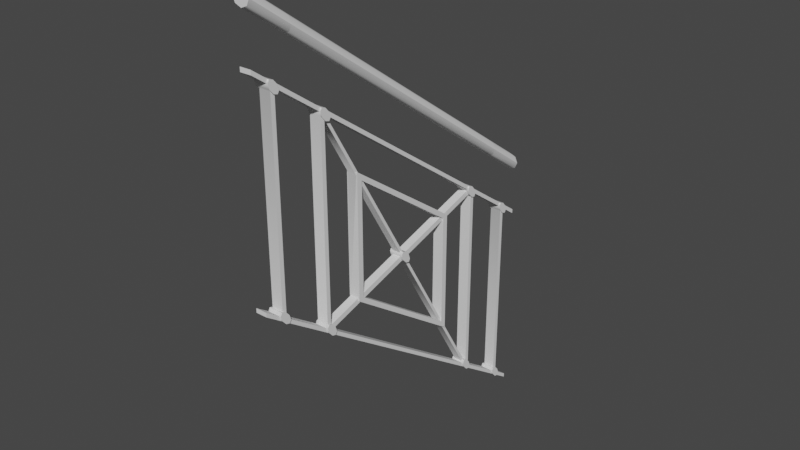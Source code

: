 # Source: Fence1C.blend  (saved by Blender 3.0.42; exported with 4.5.12 LTS)
import bpy
from mathutils import Matrix  # noqa: F401  (used for matrix-valued properties, if any)

bpy.ops.wm.read_factory_settings(use_empty=True)
scene = bpy.context.scene
scene.name = 'Scene'

# ---- collections
col_fence1c = bpy.data.collections.new('Fence1C'); scene.collection.children.link(col_fence1c)

# ---- materials (node trees are filled in below, after node groups)
mat_iron = bpy.data.materials.new('Iron')

# ---- node groups
ng_auto_smooth = bpy.data.node_groups.new('Auto Smooth', 'GeometryNodeTree')
_s = ng_auto_smooth.interface.new_socket(name='Geometry', in_out='OUTPUT', socket_type='NodeSocketGeometry')
_s = ng_auto_smooth.interface.new_socket(name='Geometry', in_out='INPUT', socket_type='NodeSocketGeometry')
_s = ng_auto_smooth.interface.new_socket(name='Angle', in_out='INPUT', socket_type='NodeSocketFloat')
_s.subtype = 'ANGLE'
_s.min_value = 0.0
_s.max_value = 3.142
ng_auto_smooth.is_modifier = True
_N = ng_auto_smooth.nodes; _L = ng_auto_smooth.links
n0 = _N.new('NodeGroupOutput'); n0.name = 'Group Output'; n0.location = (480, -100)
n1 = _N.new('NodeGroupInput'); n1.name = 'Group Input'; n1.location = (-420, -300)
n2 = _N.new('NodeGroupInput'); n2.name = 'Group Input.001'; n2.location = (-60, -100)
n3 = _N.new('GeometryNodeSetShadeSmooth'); n3.name = 'Set Shade Smooth'; n3.location = (120, -100)
n3.domain = 'EDGE'
n4 = _N.new('GeometryNodeSetShadeSmooth'); n4.name = 'Set Shade Smooth.001'; n4.location = (300, -100)
n5 = _N.new('GeometryNodeInputMeshEdgeAngle'); n5.name = 'Edge Angle'; n5.location = (-420, -220)
n6 = _N.new('GeometryNodeInputEdgeSmooth'); n6.name = 'Is Edge Smooth'; n6.location = (-60, -160)
n7 = _N.new('GeometryNodeInputShadeSmooth'); n7.name = 'Is Face Smooth'; n7.location = (-240, -340)
n8 = _N.new('FunctionNodeBooleanMath'); n8.name = 'Boolean Math'; n8.location = (-60, -220)
n9 = _N.new('FunctionNodeCompare'); n9.name = 'Compare'; n9.location = (-240, -180)
n9.operation = 'LESS_EQUAL'
_L.new(n5.outputs[0], n9.inputs[0])
_L.new(n4.outputs[0], n0.inputs[0])
_L.new(n1.outputs[1], n9.inputs[1])
_L.new(n9.outputs[0], n8.inputs[0])
_L.new(n7.outputs[0], n8.inputs[1])
_L.new(n2.outputs[0], n3.inputs[0])
_L.new(n6.outputs[0], n3.inputs[1])
_L.new(n3.outputs[0], n4.inputs[0])
_L.new(n8.outputs[0], n3.inputs[2])
n0.is_active_output = True

# ---- material node trees

# ---- world
world_world = bpy.data.worlds.new('World'); scene.world = world_world
world_world.use_nodes = True; world_world.node_tree.nodes.clear()
_N = world_world.node_tree.nodes; _L = world_world.node_tree.links
n0 = _N.new('ShaderNodeOutputWorld'); n0.name = 'World Output'; n0.location = (300, 300)
n1 = _N.new('ShaderNodeBackground'); n1.name = 'Background'; n1.location = (10, 300)
n1.inputs[0].default_value = (0.05088, 0.05088, 0.05088, 1.0)
_L.new(n1.outputs[0], n0.inputs[0])
n0.is_active_output = True
world_world.color = (0.05088, 0.05088, 0.05088)
world_world.use_sun_shadow = False
world_world.sun_shadow_jitter_overblur = 0.0

# ---- meshes
me_cube_001 = bpy.data.meshes.new('Cube.001')
me_cube_001.from_pydata([(-6.939e-17, 0.47, 0.801), (-0.025, 0.37, 0.641), (-0.025, 0.37, -0.059), (-0.025, -0.52, 0.564), (-0.02, -0.47, 1.229), (-0.025, 0.02, 0.536), (-0.02, 0.47, 0.571), (-0.025, -0.52, 1.264), (-0.02, -0.47, 0.514), (-9.714e-17, 0.61, 0.703), (-0.02, 0.47, -0.144), (-0.02, 0.61, 0.473), (-0.02, 0.61, -0.242), (-0.025, 0.56, 0.508), (-0.025, -0.33, 1.131), (-0.025, -0.33, 0.431), (6.939e-17, -0.47, 1.459), (-0.025, 0.56, -0.192), (-0.02, -0.2, 0.49), (6.939e-17, -0.47, 1.459), (0.02, -0.47, 1.229), (0.02, 0.47, -0.144), (0.02, 0.47, 0.571), (0.025, -0.52, 1.264), (9.714e-17, -0.61, 1.557), (-6.939e-17, 0.47, 0.801), (0.025, 0.02, 0.536), (0.025, 0.37, -0.059), (0.02, -0.47, 0.514), (0.02, -0.2, 0.49), (0.025, -0.33, 1.131), (0.025, -0.52, 0.564), (0.025, -0.33, 0.431), (0.025, 0.56, -0.192), (0.02, 0.61, 0.473), (0.025, 0.56, 0.508), (0.025, 0.37, 0.641), (0.02, 0.61, -0.242), (-0.025, 0.3641, -0.06904), (0.02121, 0.47, 0.7922), (-0.02, -0.61, 1.327), (-0.02, -0.61, 0.612), (-0.02, 0.47, 0.571), (-0.02, 0.47, -0.144), (0.02121, 0.61, 0.6942), (-0.02, -0.2, 0.89), (0.02121, -0.47, 1.45), (-0.025, -0.5259, 1.254), (-0.025, 0.5541, 0.498), (-0.025, -0.3359, 0.421), (-0.02, -0.47, 0.514), (-0.02, -0.47, 1.229), (-0.025, 0.3641, 0.631), (-0.025, -0.5259, 0.554), (-0.025, -0.3359, 1.121), (-0.025, 0.01414, 0.526), (-0.025, 0.5541, -0.202), (0.02, -0.61, 1.327), (0.02, 0.47, -0.144), (0.025, -0.3359, 0.421), (0.025, -0.3359, 1.121), (0.02, -0.2, 0.89), (0.025, 0.01414, 0.526), (0.025, 0.5541, -0.202), (0.025, -0.5259, 1.254), (0.02, -0.47, 1.229), (0.025, 0.3641, 0.631), (0.025, -0.5259, 0.554), (0.02, -0.47, 0.514), (0.02121, 0.47, 0.7922), (0.02, 0.47, 0.571), (0.025, 0.5541, 0.498), (0.02121, -0.61, 1.548), (0.02121, -0.47, 1.45), (0.025, 0.3641, -0.06904), (0.02, -0.61, 0.612), (-0.025, -0.35, 1.125), (0.03, 0.47, 0.771), (-0.02, -0.47, 0.529), (-0.025, 0.54, 0.502), (-0.025, 0.54, -0.198), (-0.025, -0.35, 0.425), (-0.02, 0.47, -0.129), (0.03, -0.47, 1.429), (-0.025, 0.35, 0.635), (-0.02, 0.61, 0.488), (-0.025, 0.35, -0.065), (0.03, 0.61, 0.673), (-0.025, -8.742e-10, 0.53), (-0.02, -0.47, 1.244), (-0.02, 0.61, -0.227), (-0.025, -0.54, 0.558), (-0.02, -0.22, 0.484), (-0.025, -0.54, 1.258), (-0.02, 0.47, 0.586), (0.03, -0.47, 1.429), (0.025, -0.54, 0.558), (0.02, 0.61, -0.227), (0.02, -0.47, 0.529), (0.02, 0.47, -0.129), (0.025, -0.35, 0.425), (0.02, -0.47, 1.244), (0.025, 0.35, 0.635), (0.025, -8.742e-10, 0.53), (0.025, -0.54, 1.258), (0.025, 0.54, 0.502), (0.025, 0.54, -0.198), (0.02, -0.22, 0.484), (0.02, 0.61, 0.488), (0.025, 0.35, -0.065), (0.03, 0.47, 0.771), (0.02, 0.47, 0.586), (0.025, -0.35, 1.125), (0.03, -0.61, 1.527), (0.02121, 0.61, 0.6518), (-0.025, 0.5259, -0.1822), (-0.02, 0.47, 0.586), (-0.02, -0.61, 1.342), (0.02121, -0.47, 1.408), (-0.02, -0.47, 0.529), (-0.025, -0.01414, 0.5458), (0.02121, 0.47, 0.7498), (-0.025, -0.3641, 0.4408), (-0.025, 0.5259, 0.5178), (-0.025, 0.3359, 0.6508), (-0.02, -0.22, 0.924), (-0.02, -0.47, 1.244), (-0.02, 0.47, -0.129), (-0.025, -0.5541, 0.5738), (-0.02, -0.61, 0.627), (-0.025, 0.3359, -0.04924), (-0.025, -0.5541, 1.274), (-0.025, -0.3641, 1.141), (0.02, 0.47, -0.129), (0.02, -0.22, 0.924), (0.02, 0.47, 0.586), (0.02121, 0.47, 0.7498), (0.02, -0.61, 0.627), (0.025, -0.01414, 0.5458), (0.025, 0.5259, -0.1822), (0.025, 0.3359, -0.04924), (0.025, -0.3641, 0.4408), (0.02121, -0.47, 1.408), (0.025, 0.3359, 0.6508), (0.02, -0.47, 1.244), (0.025, -0.5541, 0.5738), (0.02, -0.47, 0.529), (0.025, -0.5541, 1.274), (0.02121, -0.61, 1.506), (0.02, -0.61, 1.342), (0.025, -0.3641, 1.141), (0.025, 0.5259, 0.5178), (-0.025, -0.56, 0.592), (-0.025, -0.37, 0.459), (-0.025, -0.56, 1.292), (-0.025, 0.33, 0.669), (-0.025, 0.33, -0.031), (-2.623e-09, 0.47, 0.741), (-0.025, 0.52, -0.164), (-0.025, -0.02, 0.564), (-2.623e-09, -0.47, 1.399), (-0.02, 0.2, 0.61), (-0.025, 0.52, 0.536), (-2.623e-09, 0.61, 0.643), (-0.025, -0.37, 1.159), (0.025, -0.56, 1.292), (-2.623e-09, -0.61, 1.497), (0.025, 0.52, 0.536), (-2.623e-09, 0.47, 0.741), (0.025, 0.52, -0.164), (-2.623e-09, -0.47, 1.399), (0.025, -0.02, 0.564), (0.025, -0.37, 0.459), (0.025, 0.33, 0.669), (0.025, -0.56, 0.592), (0.025, 0.33, -0.031), (-0.02, 0.2, 0.21), (0.025, -0.37, 1.159), (-0.025, 0.3359, -0.02096), (-0.025, -0.3641, 0.469), (-0.02121, -0.47, 1.408), (-0.025, 0.5259, -0.154), (0.02, 0.2, 0.21), (-0.025, -0.5541, 1.302), (-0.025, -0.01414, 0.574), (-0.025, 0.3359, 0.679), (-0.02121, 0.61, 0.6518), (-0.02121, 0.47, 0.7498), (-0.025, 0.5259, 0.546), (-0.025, -0.5541, 0.602), (-0.025, -0.3641, 1.169), (0.025, 0.5259, 0.546), (0.025, 0.3359, 0.679), (0.025, 0.3359, -0.02096), (0.025, -0.3641, 0.469), (0.025, -0.01414, 0.574), (0.025, 0.5259, -0.154), (-0.02121, -0.47, 1.408), (-0.02121, 0.47, 0.7498), (-0.02121, -0.61, 1.506), (0.025, -0.5541, 1.302), (0.025, -0.5541, 0.602), (0.025, -0.3641, 1.169), (-0.02, 0.22, 0.176), (-0.025, 0.54, -0.158), (-0.025, -0.54, 1.298), (-0.025, 2.385e-10, 0.57), (-0.03, 0.61, 0.673), (-0.025, 0.35, -0.025), (-0.025, -0.35, 1.165), (-0.03, 0.47, 0.771), (0.02, 0.22, 0.176), (-0.025, -0.35, 0.465), (-0.03, -0.47, 1.429), (-0.025, 0.35, 0.675), (-0.025, -0.54, 0.598), (-0.025, 0.54, 0.542), (-0.03, -0.47, 1.429), (-0.03, -0.61, 1.527), (0.025, 2.385e-10, 0.57), (0.025, -0.54, 1.298), (0.02, 0.2, 0.61), (0.025, -0.35, 0.465), (0.025, 0.54, 0.542), (0.025, -0.54, 0.598), (0.025, 0.35, -0.025), (0.025, 0.54, -0.158), (0.025, 0.35, 0.675), (0.025, -0.35, 1.165), (-0.03, 0.47, 0.771), (-0.02121, -0.47, 1.45), (-0.02121, 0.47, 0.7922), (-0.025, -0.5259, 1.282), (-0.02, 0.22, 0.616), (-0.025, -0.3359, 1.149), (-0.025, 0.3641, 0.6592), (-0.025, -0.5259, 0.5822), (-0.025, -0.3359, 0.4492), (-0.025, 0.3641, -0.04076), (-0.025, 0.01414, 0.5542), (-0.02121, 0.61, 0.6942), (-0.025, 0.5541, 0.5262), (-0.025, 0.5541, -0.1738), (-0.02121, -0.47, 1.45), (0.025, -0.3359, 0.4492), (0.02, 0.22, 0.616), (0.025, 0.01414, 0.5542), (0.025, 0.5541, 0.5262), (0.025, 0.5541, -0.1738), (0.025, 0.3641, -0.04076), (0.025, -0.5259, 0.5822), (-0.02121, -0.61, 1.548), (0.025, -0.5259, 1.282), (-0.02121, 0.47, 0.7922), (0.025, -0.3359, 1.149), (0.025, 0.3641, 0.6592), (-0.02, 0.35, 0.635), (0.02, 0.35, 0.635), (-0.02, 0.5475, -0.1664), (-0.02, -0.5541, 1.302), (0.02, -0.5521, 1.301), (-0.015, -0.2, 0.49), (-0.015, -0.2, 0.5), (0.015, -0.2, 0.5), (0.015, -0.2, 0.49), (0.02, -0.5541, 1.302), (-0.015, -0.01414, 0.574), (0.02, 0.5475, 0.4999), (0.015, -0.007071, 0.572), (0.015, -0.01414, 0.574), (-0.015, -0.3359, 0.4492), (0.015, -0.3329, 0.4401), (0.015, 0.3429, 0.6429), (0.015, -0.3359, 0.4492), (-0.015, -0.007071, 0.572), (-0.02, 0.54, 0.502), (-0.02, 0.5475, 0.4999), (0.02, 0.54, 0.502), (-0.02, -0.5521, 1.301), (-0.015, 0.3359, 0.6508), (-0.015, 0.3429, 0.6429), (0.015, 0.3359, 0.6508), (0.02, 0.5325, 0.5104), (-0.015, -0.3329, 0.4401), (-0.015, -0.22, 0.484), (-0.015, -0.22, 0.494), (0.015, 0.007071, 0.5621), (0.015, -0.22, 0.494), (0.015, -0.22, 0.484), (-0.02, 0.5325, 0.5104), (0.015, 0.3329, 0.6599), (0.02, -0.5279, 1.285), (0.02, 0.365, -0.04343), (0.02, 0.365, 0.6324), (-0.02, -0.5279, 1.285), (-0.02, -0.5259, 1.282), (0.02, -0.5259, 1.282), (-0.015, -0.22, 0.914), (-0.015, -0.22, 0.924), (0.015, -0.22, 0.914), (-0.015, 0.007071, 0.5621), (0.015, -0.22, 0.924), (0.015, 0.01414, 0.5542), (-0.02, 0.365, -0.04343), (-0.02, 0.365, 0.6324), (-0.02, 0.52, 0.536), (-0.015, 0.01414, 0.5542), (-0.02, 0.37, -0.059), (0.02, 0.52, 0.536), (0.02, 0.37, -0.059), (0.02, 0.33, 0.669), (-0.015, 0.3329, 0.6599), (-0.02, 0.33, 0.669), (-0.015, -0.21, 0.477), (0.015, -0.21, 0.477), (0.015, 0.01707, 0.5451), (-0.02, 0.3641, -0.06904), (0.02, 0.3641, -0.06904), (-0.02, -0.52, 1.264), (0.02, -0.52, 1.264), (-0.015, 0.01707, 0.5451), (-0.015, 0.21, 0.183), (-0.015, 0.22, 0.176), (0.015, 0.22, 0.176), (0.015, 0.21, 0.183), (0.02, -0.35, 0.465), (0.02, 0.5259, 0.546), (-0.02, 0.5259, 0.546), (0.02, -0.35, 1.125), (0.02, -0.5325, 0.5896), (0.02, -0.5325, 1.256), (0.02, 0.3621, -0.06845), (0.02, 0.5279, 0.5454), (0.02, 0.3359, 0.679), (-0.02, 0.3359, 0.679), (-0.015, -0.21, 0.917), (0.015, -0.21, 0.917), (-0.02, -0.5325, 0.5896), (-0.02, 0.3621, -0.06845), (-0.02, -0.5325, 1.256), (-0.02, 0.5279, 0.5454), (0.02, 0.3379, 0.6784), (0.02, 0.3379, -0.05155), (-0.02, -0.52, 0.564), (-0.02, -0.5475, 0.6001), (-0.015, 0.21, 0.623), (-0.02, -0.5475, 1.266), (-0.015, 0.22, 0.616), (0.015, 0.21, 0.623), (-0.02, 0.3379, 0.6784), (0.02, -0.52, 0.564), (-0.02, -0.35, 0.465), (-0.02, -0.35, 1.125), (0.015, 0.22, 0.616), (-0.02, 0.3359, -0.04924), (-0.02, 0.3379, -0.05155), (0.02, 0.3359, -0.04924), (0.02, -0.5475, 0.6001), (0.02, -0.5475, 1.266), (-0.02, -0.5259, 0.554), (0.02, -0.5259, 0.554), (0.02, 0.5521, 0.5285), (-0.02, -0.365, 0.4676), (-0.02, 0.5521, 0.5285), (-0.02, 0.5541, 0.5262), (0.02, 0.5541, 0.5262), (-0.02, -0.365, 1.143), (-0.015, -0.19, 0.883), (-0.015, -0.2, 0.89), (0.02, -0.5279, 0.5546), (0.02, 0.3621, 0.6616), (0.015, -0.19, 0.883), (0.015, -0.2, 0.89), (-0.02, 0.33, -0.031), (0.02, 0.33, -0.031), (0.02, -0.365, 0.4676), (0.02, -0.365, 1.143), (-0.02, -0.5279, 0.5546), (-0.02, 0.3621, 0.6616), (-0.02, 0.3641, 0.6592), (0.02, 0.3641, 0.6592), (0.02, 0.5475, -0.1664), (0.02, -0.5521, 0.5715), (-0.015, 0.19, 0.617), (0.015, 0.2, 0.61), (0.015, 0.19, 0.617), (-0.015, 0.2, 0.61), (0.015, 0.3329, -0.02598), (-0.02, 0.56, 0.508), (0.02, 0.56, 0.508), (-0.02, -0.5541, 0.5738), (-0.02, -0.5521, 0.5715), (0.02, -0.5541, 0.5738), (0.015, -0.19, 0.483), (-0.015, -0.19, 0.483), (-0.015, 0.3329, -0.02598), (-0.015, 0.3359, -0.02096), (0.015, 0.3359, -0.02096), (-0.02, 0.5325, -0.1559), (-0.015, 0.2, 0.21), (-0.015, 0.19, 0.217), (0.015, 0.19, 0.217), (0.015, 0.2, 0.21), (-0.02, 0.37, 0.641), (0.02, 0.37, 0.641), (-0.02, -0.54, 1.258), (0.015, 0.3429, -0.02298), (0.015, 0.22, 0.186), (0.02, -0.54, 1.258), (0.015, 0.2, 0.22), (0.015, 0.01707, 0.531), (0.02, 0.5325, -0.1559), (-0.02, 0.56, -0.192), (-0.015, 0.22, 0.186), (0.02, 0.56, -0.192), (-0.015, 0.3429, -0.02298), (0.02, -0.56, 0.592), (0.015, -0.3329, 1.126), (-0.02, -0.56, 0.592), (-0.02, 0.5541, -0.202), (-0.02, -0.33, 0.431), (0.02, 0.5541, -0.202), (-0.015, 0.22, 0.606), (0.015, 0.22, 0.606), (0.02, -0.33, 0.431), (-0.02, -0.3359, 0.421), (0.02, 0.5521, -0.2015), (-0.02, 0.35, -0.025), (0.02, -0.3359, 0.421), (-0.02, -0.56, 1.292), (0.02, -0.56, 1.292), (-0.015, 0.2, 0.22), (0.02, 0.35, -0.025), (-0.02, -0.54, 0.598), (0.02, -0.54, 0.598), (0.02, -0.3379, 0.4216), (-0.02, 0.5521, -0.2015), (-0.015, 0.2, 0.6), (0.015, 0.2, 0.6), (-0.015, 0.01707, 0.531), (0.02, 0.3641, -0.04076), (-0.02, 0.3641, -0.04076), (-0.02, -0.3379, 0.4216), (0.02, 0.5279, -0.1846), (-0.015, -0.3329, 1.126), (0.02, -0.3621, 0.4384), (-0.02, 0.5259, -0.1822), (-0.02, 0.5279, -0.1846), (0.02, 0.5259, -0.1822), (-0.02, -0.33, 1.131), (0.02, -0.33, 1.131), (-0.02, -0.3641, 0.4408), (-0.02, -0.3621, 0.4384), (0.02, -0.3641, 0.4408), (0.02, 0.52, -0.164), (-0.02, 0.52, -0.164), (-0.015, -0.3359, 1.121), (0.015, -0.3359, 1.121), (0.02, -0.37, 0.459), (-0.015, -0.3429, 1.123), (-0.02, -0.37, 0.459), (0.015, -0.3429, 1.123), (-0.015, 0.01414, 0.526), (0.015, 0.01414, 0.526), (-0.015, 0.007071, 0.528), (-0.015, -0.01707, 0.569), (-0.015, -0.2, 0.88), (-0.02, 0.54, -0.158), (0.02, 0.54, -0.158), (-0.02, -0.3641, 0.469), (0.02, -0.3641, 0.469), (0.015, 0.007071, 0.528), (0.02, -0.3641, 1.141), (-0.02, -0.3641, 1.141), (0.015, -0.007071, 0.5379), (0.015, -0.01707, 0.569), (0.015, -0.2, 0.88), (-0.015, -0.01414, 0.5458), (-0.015, -0.007071, 0.5379), (0.015, -0.01414, 0.5458), (-0.02, -0.37, 1.159), (0.02, -0.37, 1.159), (0.015, -0.3429, 0.4571), (0.015, -0.01707, 0.5549), (-0.015, -0.3429, 0.4571), (0.02, -0.3641, 1.169), (-0.015, -0.01707, 0.5549), (-0.02, -0.3641, 1.169), (0.02, -0.3621, 1.168), (-0.02, -0.3621, 1.168), (0.02, -0.3379, 1.152), (-0.02, -0.3379, 1.152), (-0.02, -0.3359, 1.149), (0.02, -0.3359, 1.149), (-0.02, 0.3641, 0.631), (0.02, 0.3641, 0.631)], [], [(0, 19, 73, 39), (39, 73, 95, 77), (77, 95, 142, 121), (121, 142, 170, 157), (157, 170, 197, 187), (187, 197, 217, 210), (217, 197, 170, 142, 95, 73, 19, 243), (210, 217, 243, 231), (231, 243, 19, 0), (0, 39, 77, 121, 157, 187, 210, 231), (65, 51, 480, 481), (312, 310, 450, 449), (6, 22, 404, 403), (489, 126, 144, 488), (490, 341, 349, 491), (370, 111, 94, 378), (22, 111, 370, 380, 404), (450, 310, 333, 341, 490, 493), (485, 488, 144, 65, 481), (22, 6, 94, 111), (126, 489, 487, 480, 51), (378, 94, 6, 403, 379), (334, 312, 449, 492, 491, 349), (51, 65, 144, 126), (68, 50, 452, 445), (355, 342, 435, 442), (10, 21, 331, 338), (460, 119, 146, 458), (424, 374, 373, 420), (309, 99, 82, 307), (317, 331, 21, 99, 309), (342, 356, 374, 424, 428, 435), (146, 68, 445, 453, 458), (21, 10, 82, 99), (451, 452, 50, 119, 460), (10, 338, 316, 307, 82), (420, 373, 354, 355, 442, 425), (50, 68, 146, 119), (304, 293, 292, 303), (432, 257, 256, 427), (494, 304, 303, 441, 427, 256), (495, 257, 432, 440, 292, 293), (352, 328, 325, 351), (375, 376, 366, 362), (473, 352, 351, 469, 362, 366), (472, 376, 375, 470, 325, 328), (415, 413, 407, 406), (409, 431, 439, 410), (268, 274, 367, 371), (336, 335, 444, 417), (464, 400, 401, 471), (466, 465, 475, 476), (459, 297, 299, 461), (387, 324, 321, 395), (368, 367, 274, 266, 465, 466), (298, 297, 459, 456, 444, 335), (399, 400, 464, 462, 439, 431), (322, 413, 415, 396, 395, 321), (407, 323, 324, 387, 397, 406), (299, 301, 336, 417, 457, 461), (269, 268, 371, 372, 476, 475), (471, 401, 402, 409, 410, 463), (486, 262, 263, 483), (383, 300, 286, 385), (348, 290, 311, 345), (482, 287, 285, 484), (280, 272, 423, 422), (271, 283, 313, 314), (393, 394, 478, 474), (315, 320, 437, 438), (313, 283, 270, 484, 285, 284), (306, 300, 383, 386, 437, 320), (262, 486, 477, 478, 394, 261), (345, 311, 279, 280, 422, 347), (273, 271, 314, 288, 287, 482), (423, 272, 281, 290, 348, 353), (483, 263, 264, 393, 474, 479), (384, 385, 286, 302, 315, 438), (261, 18, 45, 368, 466, 476, 372, 61, 29, 264, 263, 262), (107, 134, 301, 299, 297, 298, 125, 92, 284, 285, 287, 288), (323, 211, 107, 288, 314, 313, 284, 92, 203, 322, 321, 324), (18, 92, 125, 45), (134, 61, 221, 245), (29, 61, 134, 107), (134, 245, 353, 348, 345, 347, 233, 125, 298, 335, 336, 301), (384, 221, 61, 372, 371, 367, 368, 45, 161, 386, 383, 385), (125, 233, 161, 45), (182, 211, 245, 221), (176, 18, 261, 394, 393, 264, 29, 182, 402, 401, 400, 399), (182, 29, 107, 211), (18, 176, 203, 92), (353, 245, 211, 323, 407, 413, 322, 203, 233, 347, 422, 423), (203, 176, 161, 233), (409, 402, 182, 221, 384, 438, 437, 386, 161, 176, 399, 431), (30, 60, 457, 417, 444, 456, 54, 14, 449, 450), (457, 60, 112, 328, 352, 76, 54, 456, 459, 461), (112, 150, 472, 328), (132, 76, 352, 473), (150, 177, 481, 480, 164, 132, 473, 366, 376, 472), (481, 177, 202, 485), (190, 164, 480, 487), (202, 228, 209, 190, 487, 489, 488, 485), (177, 150, 112, 60, 30, 254, 228, 202), (491, 492, 234, 209, 228, 254, 493, 490), (254, 30, 450, 493), (449, 14, 234, 492), (234, 14, 54, 76, 132, 164, 190, 209), (494, 52, 1, 403, 404, 36, 66, 495, 293, 304), (495, 66, 102, 84, 52, 494, 256, 257), (279, 124, 84, 102, 143, 281, 272, 280), (312, 155, 124, 279, 311, 290, 281, 143, 173, 310), (310, 173, 192, 333), (185, 155, 312, 334), (192, 227, 214, 185, 334, 349, 341, 333), (173, 143, 102, 66, 36, 255, 227, 192), (378, 379, 235, 214, 227, 255, 380, 370), (380, 255, 36, 404), (403, 1, 235, 379), (235, 1, 52, 84, 124, 155, 185, 214), (425, 49, 15, 32, 59, 428, 424, 420), (59, 100, 81, 49, 425, 442, 435, 428), (451, 122, 81, 100, 141, 453, 445, 452), (141, 172, 153, 122, 451, 460, 458, 453), (362, 469, 179, 153, 172, 194, 470, 375), (470, 194, 222, 325), (212, 179, 469, 351), (172, 141, 100, 59, 32, 244, 222, 194), (484, 270, 237, 212, 351, 325, 222, 244, 273, 482), (273, 244, 32, 15, 237, 270, 283, 271), (237, 15, 49, 81, 122, 153, 179, 212), (316, 38, 2, 27, 74, 317, 309, 307), (74, 109, 86, 38, 316, 338, 331, 317), (354, 130, 86, 109, 140, 356, 342, 355), (356, 140, 175, 156, 130, 354, 373, 374), (395, 396, 178, 156, 175, 193, 397, 387), (193, 225, 208, 178, 396, 415, 406, 397), (175, 140, 109, 74, 27, 249, 225, 193), (238, 208, 225, 249, 440, 432, 427, 441), (249, 27, 2, 238, 441, 303, 292, 440), (238, 2, 38, 86, 130, 156, 178, 208), (462, 55, 5, 26, 62, 463, 410, 439), (62, 103, 88, 55, 462, 464, 471, 463), (477, 120, 88, 103, 138, 479, 474, 478), (479, 138, 171, 159, 120, 477, 486, 483), (266, 184, 159, 171, 195, 269, 475, 465), (269, 195, 219, 206, 184, 266, 274, 268), (171, 138, 103, 62, 26, 246, 219, 195), (239, 206, 219, 246, 302, 286, 300, 306), (246, 26, 5, 239, 306, 320, 315, 302), (239, 5, 55, 88, 120, 159, 184, 206), (9, 25, 69, 44), (44, 69, 110, 87), (87, 110, 136, 114), (114, 136, 168, 163), (163, 168, 198, 186), (186, 198, 229, 207), (229, 198, 168, 136, 110, 69, 25, 253), (207, 229, 253, 240), (240, 253, 25, 9), (9, 44, 87, 114, 163, 186, 207, 240), (70, 42, 305, 308), (11, 34, 389, 388), (340, 116, 135, 332), (361, 108, 85, 363), (34, 108, 361, 365, 389), (326, 332, 135, 70, 308), (34, 11, 85, 108), (116, 340, 327, 305, 42), (364, 363, 85, 11, 388), (42, 70, 135, 116), (58, 43, 447, 443), (12, 37, 426, 436), (455, 127, 133, 454), (414, 97, 90, 412), (37, 97, 414, 421, 426), (454, 133, 58, 443, 448), (37, 12, 90, 97), (447, 43, 127, 455, 446), (412, 90, 12, 436, 419), (43, 58, 133, 127), (267, 381, 258, 276), (411, 282, 289, 398), (275, 276, 258, 467, 398, 289), (267, 277, 282, 411, 468, 381), (389, 35, 71, 48, 13, 388), (275, 79, 48, 71, 105, 277, 267, 276), (277, 105, 151, 123, 79, 275, 289, 282), (162, 123, 151, 167, 308, 305), (308, 167, 191, 326), (188, 162, 305, 327), (191, 223, 216, 188, 327, 340, 332, 326), (167, 151, 105, 71, 35, 247, 223, 191), (363, 364, 241, 216, 223, 247, 365, 361), (365, 247, 35, 389), (388, 13, 241, 364), (241, 13, 48, 79, 123, 162, 188, 216), (419, 56, 17, 33, 63, 421, 414, 412), (63, 106, 80, 56, 419, 436, 426, 421), (446, 115, 80, 106, 139, 448, 443, 447), (139, 169, 158, 115, 446, 455, 454, 448), (158, 169, 196, 181), (398, 467, 204, 181, 196, 226, 468, 411), (169, 139, 106, 63, 33, 248, 226, 196), (226, 248, 242, 204, 467, 258, 381, 468), (242, 248, 33, 17), (242, 17, 56, 80, 115, 158, 181, 204), (57, 40, 429, 430), (4, 20, 319, 318), (278, 117, 149, 260), (291, 101, 89, 294), (20, 101, 291, 296, 319), (149, 57, 430, 265, 260), (20, 4, 89, 101), (117, 278, 259, 429, 40), (295, 294, 89, 4, 318), (40, 57, 149, 117), (75, 41, 391, 382), (8, 28, 369, 377), (418, 129, 137, 416), (350, 98, 78, 343), (360, 369, 28, 98, 350), (137, 75, 382, 392, 416), (28, 8, 78, 98), (390, 391, 41, 129, 418), (343, 78, 8, 377, 359), (41, 75, 137, 129), (339, 330, 329, 337), (357, 358, 346, 344), (344, 346, 405, 339, 337, 433), (434, 329, 330, 408, 358, 357), (16, 24, 72, 46), (46, 72, 113, 83), (83, 113, 148, 118), (118, 148, 166, 160), (160, 166, 199, 180), (180, 199, 218, 213), (218, 199, 166, 148, 113, 72, 24, 251), (213, 218, 251, 230), (230, 251, 24, 16), (16, 46, 83, 118, 160, 180, 213, 230), (319, 23, 64, 47, 7, 318), (405, 93, 47, 64, 104, 408, 330, 339), (408, 104, 147, 131, 93, 405, 346, 358), (154, 131, 147, 165, 430, 429), (430, 165, 200, 265), (183, 154, 429, 259), (200, 220, 205, 183, 259, 278, 260, 265), (165, 147, 104, 64, 23, 252, 220, 200), (294, 295, 232, 205, 220, 252, 296, 291), (296, 252, 23, 319), (318, 7, 232, 295), (232, 7, 47, 93, 131, 154, 183, 205), (359, 53, 3, 31, 67, 360, 350, 343), (67, 96, 91, 53, 359, 377, 369, 360), (390, 128, 91, 96, 145, 392, 382, 391), (145, 174, 152, 128, 390, 418, 416, 392), (152, 174, 201, 189), (344, 433, 215, 189, 201, 224, 434, 357), (174, 145, 96, 67, 31, 250, 224, 201), (224, 250, 236, 215, 433, 337, 329, 434), (236, 250, 31, 3), (236, 3, 53, 91, 128, 152, 189, 215)])
me_cube_001.polygons.foreach_set('use_smooth', [True] * 262)
_uv = me_cube_001.uv_layers.new(name='UVMap')
_uv.uv.foreach_set('vector', [1.0, 0.5, 1.0, 1.0, 0.875, 1.0, 0.875, 0.5, 0.875, 0.5, 0.875, 1.0, 0.75, 1.0, 0.75, 0.5, 0.75, 0.5, 0.75, 1.0, 0.625, 1.0, 0.625, 0.5, 0.625, 0.5, 0.625, 1.0, 0.5, 1.0, 0.5, 0.5, 0.5, 0.5, 0.5, 1.0, 0.375, 1.0, 0.375, 0.5, 0.375, 0.5, 0.375, 1.0, 0.25, 1.0, 0.25, 0.5, 0.01, 0.25, 0.08029, 0.08029, 0.25, 0.01, 0.4197, 0.08029, 0.49, 0.25, 0.4197, 0.4197, 0.25, 0.49, 0.08029, 0.4197, 0.25, 0.5, 0.25, 1.0, 0.125, 1.0, 0.125, 0.5, 0.125, 0.5, 0.125, 1.0, 0.0, 1.0, 0.0, 0.5, 0.75, 0.49, 0.9197, 0.4197, 0.99, 0.25, 0.9197, 0.08029, 0.75, 0.01, 0.5803, 0.08029, 0.51, 0.25, 0.5803, 0.4197, 0.0, 0.0, 0.0, 0.0, 0.0, 0.0, 0.0, 0.0, 0.0, 0.0, 0.0, 0.0, 0.0, 0.0, 0.0, 0.0, 0.0, 0.0, 0.0, 0.0, 0.0, 0.0, 0.0, 0.0, 0.0, 0.0, 0.0, 0.0, 0.0, 0.0, 0.0, 0.0, 0.0, 0.0, 0.0, 0.0, 0.0, 0.0, 0.0, 0.0, 0.0, 0.0, 0.0, 0.0, 0.0, 0.0, 0.0, 0.0, 0.0, 0.0, 0.0, 0.0, 0.0, 0.0, 0.0, 0.0, 0.0, 0.0, 0.0, 0.0, 0.0, 0.0, 0.0, 0.0, 0.0, 0.0, 0.0, 0.0, 0.0, 0.0, 0.0, 0.0, 0.0, 0.0, 0.0, 0.0, 0.0, 0.0, 0.0, 0.0, 0.0, 0.0, 0.0, 0.0, 0.0, 0.0, 0.0, 0.0, 0.0, 0.0, 0.0, 0.0, 0.0, 0.0, 0.0, 0.0, 0.0, 0.0, 0.0, 0.0, 0.0, 0.0, 0.0, 0.0, 0.0, 0.0, 0.0, 0.0, 0.0, 0.0, 0.0, 0.0, 0.0, 0.0, 0.0, 0.0, 0.0, 0.0, 0.0, 0.0, 0.0, 0.0, 0.0, 0.0, 0.0, 0.0, 0.0, 0.0, 0.0, 0.0, 0.0, 0.0, 0.0, 0.0, 0.0, 0.0, 0.0, 0.0, 0.0, 0.0, 0.0, 0.0, 0.0, 0.0, 0.0, 0.0, 0.0, 0.0, 0.0, 0.0, 0.0, 0.0, 0.0, 0.0, 0.0, 0.0, 0.0, 0.0, 0.0, 0.0, 0.0, 0.0, 0.0, 0.0, 0.0, 0.0, 0.0, 0.0, 0.0, 0.0, 0.0, 0.0, 0.0, 0.0, 0.0, 0.0, 0.0, 0.0, 0.0, 0.0, 0.0, 0.0, 0.0, 0.0, 0.0, 0.0, 0.0, 0.0, 0.0, 0.0, 0.0, 0.0, 0.0, 0.0, 0.0, 0.0, 0.0, 0.0, 0.0, 0.0, 0.0, 0.0, 0.0, 0.0, 0.0, 0.0, 0.0, 0.0, 0.0, 0.0, 0.0, 0.0, 0.0, 0.0, 0.0, 0.0, 0.0, 0.0, 0.0, 0.0, 0.0, 0.0, 0.0, 0.0, 0.0, 0.0, 0.0, 0.0, 0.0, 0.0, 0.0, 0.0, 0.0, 0.0, 0.0, 0.0, 0.0, 0.0, 0.0, 0.0, 0.0, 0.0, 0.0, 0.0, 0.0, 0.0, 0.0, 0.0, 0.0, 0.0, 0.0, 0.0, 0.0, 0.0, 0.0, 0.0, 0.0, 0.0, 0.0, 0.0, 0.0, 0.0, 0.0, 0.0, 0.0, 0.0, 0.0, 0.0, 0.0, 0.0, 0.0, 0.0, 0.0, 0.0, 0.0, 0.0, 0.0, 0.0, 0.0, 0.0, 0.0, 0.0, 0.0, 0.0, 0.0, 0.0, 0.0, 0.0, 0.0, 0.0, 0.0, 0.0, 0.0, 0.0, 0.0, 0.0, 0.0, 0.0, 0.0, 0.0, 0.0, 0.0, 0.0, 0.0, 0.0, 0.0, 0.0, 0.0, 0.0, 0.0, 0.0, 0.0, 0.0, 0.0, 0.0, 0.0, 0.0, 0.0, 0.0, 0.0, 0.0, 0.0, 0.0, 0.0, 0.0, 0.0, 0.0, 0.0, 0.0, 0.0, 0.0, 0.0, 0.0, 0.0, 0.0, 0.0, 0.0, 0.0, 0.0, 0.0, 0.0, 0.0, 0.0, 0.0, 0.0, 0.0, 0.0, 0.0, 0.0, 0.0, 0.0, 0.0, 0.0, 0.0, 0.0, 0.0, 0.0, 0.0, 0.0, 0.0, 0.0, 0.0, 0.0, 0.0, 0.0, 0.0, 0.0, 0.0, 0.0, 0.0, 0.0, 0.0, 0.0, 0.0, 0.0, 0.0, 0.0, 0.0, 0.0, 0.0, 0.0, 0.0, 0.0, 0.0, 0.0, 0.0, 0.0, 0.0, 0.0, 0.0, 0.0, 0.0, 0.0, 0.0, 0.0, 0.0, 0.0, 0.0, 0.0, 0.0, 0.0, 0.0, 0.0, 0.0, 0.0, 0.0, 0.0, 0.0, 0.0, 0.0, 0.0, 0.0, 0.0, 0.0, 0.0, 0.0, 0.0, 0.0, 0.0, 0.0, 0.0, 0.0, 0.0, 0.0, 0.0, 0.0, 0.0, 0.0, 0.0, 0.0, 0.0, 0.0, 0.0, 0.0, 0.0, 0.0, 0.0, 0.0, 0.0, 0.0, 0.0, 0.0, 0.0, 0.0, 0.0, 0.0, 0.0, 0.0, 0.0, 0.0, 0.0, 0.0, 0.0, 0.0, 0.0, 0.0, 0.0, 0.0, 0.0, 0.0, 0.0, 0.0, 0.0, 0.0, 0.0, 0.0, 0.0, 0.0, 0.0, 0.0, 0.0, 0.0, 0.0, 0.0, 0.0, 0.0, 0.0, 0.0, 0.0, 0.0, 0.0, 0.0, 0.0, 0.0, 0.0, 0.0, 0.0, 0.0, 0.0, 0.0, 0.0, 0.0, 0.0, 0.0, 0.0, 0.0, 0.0, 0.0, 0.0, 0.0, 0.0, 0.0, 0.0, 0.0, 0.0, 0.0, 0.0, 0.0, 0.0, 0.0, 0.0, 0.0, 0.0, 0.0, 0.0, 0.0, 0.0, 0.0, 0.0, 0.0, 0.0, 0.0, 0.0, 0.0, 0.0, 0.0, 0.0, 0.0, 0.0, 0.0, 0.0, 0.0, 0.0, 0.0, 0.0, 0.0, 0.0, 0.0, 0.0, 0.0, 0.0, 0.0, 0.0, 0.0, 0.0, 0.0, 0.0, 0.0, 0.0, 0.0, 0.0, 0.0, 0.0, 0.0, 0.0, 0.0, 0.0, 0.0, 0.0, 0.0, 0.0, 0.0, 0.0, 0.0, 0.0, 0.0, 0.0, 0.0, 0.0, 0.0, 0.0, 0.0, 0.0, 0.0, 0.0, 0.0, 0.0, 0.0, 0.0, 0.0, 0.0, 0.0, 0.0, 0.0, 0.0, 0.0, 0.0, 0.0, 0.0, 0.0, 0.0, 0.0, 0.0, 0.0, 0.0, 0.0, 0.0, 0.0, 0.0, 0.0, 0.0, 0.0, 0.0, 0.0, 0.0, 0.0, 0.0, 0.0, 0.0, 0.0, 0.0, 0.0, 0.0, 0.0, 0.0, 0.0, 0.0, 0.0, 0.0, 0.0, 0.0, 0.0, 0.0, 0.0, 0.0, 0.0, 0.0, 0.0, 0.0, 0.0, 0.0, 0.0, 0.0, 0.0, 0.0, 0.0, 0.0, 0.0, 0.0, 0.0, 0.0, 0.0, 0.0, 0.0, 0.0, 0.0, 0.0, 0.0, 0.0, 0.0, 0.0, 0.0, 0.0, 0.0, 0.0, 0.0, 0.0, 0.0, 0.0, 0.0, 0.0, 0.0, 0.0, 0.0, 0.0, 0.0, 0.0, 0.0, 0.0, 0.0, 0.0, 0.0, 0.0, 0.0, 0.0, 0.0, 0.0, 0.0, 0.0, 0.0, 0.0, 0.0, 0.0, 0.0, 0.0, 0.0, 0.0, 0.0, 0.0, 0.0, 0.0, 0.0, 0.0, 0.0, 0.0, 0.0, 0.0, 0.0, 0.0, 0.0, 0.0, 0.0, 0.0, 0.0, 0.0, 0.0, 0.0, 0.0, 0.0, 0.0, 0.0, 0.0, 0.0, 0.0, 0.0, 0.0, 0.0, 0.0, 0.0, 0.0, 0.0, 0.0, 0.0, 0.0, 0.0, 0.0, 0.0, 0.0, 0.0, 0.0, 0.0, 0.0, 0.0, 0.0, 0.0, 0.0, 0.0, 0.0, 0.0, 0.0, 0.0, 0.0, 0.0, 0.0, 0.0, 0.0, 0.0, 0.0, 0.0, 0.0, 0.0, 0.0, 0.0, 0.0, 0.0, 0.0, 0.0, 0.0, 0.0, 0.0, 0.0, 0.0, 0.0, 0.0, 0.0, 0.0, 0.0, 0.0, 0.0, 0.0, 0.0, 0.0, 0.0, 0.0, 0.0, 0.0, 0.0, 0.0, 0.0, 0.0, 0.0, 0.0, 0.0, 0.0, 0.0, 0.0, 0.0, 0.0, 0.0, 0.0, 0.0, 0.0, 0.0, 0.0, 0.0, 0.0, 0.0, 0.0, 0.0, 0.0, 0.0, 0.0, 0.0, 0.0, 0.0, 0.0, 0.0, 0.0, 0.0, 0.0, 0.0, 0.0, 0.0, 0.0, 0.0, 0.0, 0.0, 0.0, 0.0, 0.0, 0.0, 0.0, 0.0, 0.0, 0.0, 0.0, 0.0, 0.0, 0.0, 0.0, 0.0, 0.0, 0.0, 0.0, 0.0, 0.0, 0.0, 0.0, 0.0, 0.0, 0.0, 0.0, 0.0, 0.0, 0.0, 0.0, 0.0, 0.0, 0.0, 0.0, 0.0, 0.0, 0.0, 0.0, 0.0, 0.0, 0.0, 0.0, 0.0, 0.0, 0.0, 0.0, 0.0, 0.0, 0.0, 0.0, 0.0, 0.0, 0.0, 0.0, 0.0, 0.0, 0.0, 0.0, 0.0, 0.0, 0.0, 0.0, 0.0, 0.0, 0.0, 0.0, 0.0, 0.0, 0.0, 0.0, 0.0, 0.0, 0.0, 0.0, 0.0, 0.0, 0.0, 0.0, 0.0, 0.0, 0.0, 0.0, 0.0, 0.0, 0.0, 0.0, 0.0, 0.0, 0.0, 0.0, 0.0, 0.0, 0.0, 0.0, 0.0, 0.0, 1.0, 1.0, 0.875, 1.0, 0.875, 0.9, 0.9375, 0.9, 0.9375, 0.6, 0.875, 0.6, 0.875, 0.5, 1.0, 0.5, 1.0, 0.55, 1.0, 0.95, 0.875, 0.9, 0.875, 1.0, 0.75, 1.0, 0.75, 0.95, 0.75, 0.55, 0.75, 0.5, 0.875, 0.5, 0.875, 0.6, 0.8125, 0.6, 0.8125, 0.9, 0.75, 1.0, 0.625, 1.0, 0.625, 0.95, 0.75, 0.95, 0.625, 0.5, 0.75, 0.5, 0.75, 0.55, 0.625, 0.55, 0.625, 1.0, 0.5, 1.0, 0.5, 0.95, 0.5, 0.55, 0.5, 0.5, 0.625, 0.5, 0.625, 0.55, 0.6067, 0.55, 0.6067, 0.95, 0.625, 0.95, 0.5, 0.95, 0.5, 1.0, 0.375, 1.0, 0.375, 0.95, 0.375, 0.5, 0.5, 0.5, 0.5, 0.55, 0.375, 0.55, 0.375, 1.0, 0.25, 1.0, 0.25, 0.5, 0.375, 0.5, 0.375, 0.55, 0.3567, 0.55, 0.3567, 0.95, 0.375, 0.95, 0.25, 0.01, 0.08029, 0.08029, 0.49, 0.25, 0.4197, 0.4197, 0.25, 0.49, 0.4197, 0.4197, 0.49, 0.25, 0.08029, 0.08029, 0.1433, 0.55, 0.125, 0.55, 0.125, 0.5, 0.25, 0.5, 0.25, 1.0, 0.125, 1.0, 0.125, 0.95, 0.1433, 0.95, 0.125, 1.0, 0.0, 1.0, 0.0, 0.95, 0.125, 0.95, 0.0, 0.55, 0.0, 0.5, 0.125, 0.5, 0.125, 0.55, 0.5803, 0.4197, 0.75, 0.49, 0.5803, 0.4197, 0.99, 0.25, 0.9197, 0.08029, 0.75, 0.01, 0.9197, 0.08029, 0.99, 0.25, 0.875, 0.55, 0.875, 0.5, 1.0, 0.5, 1.0, 0.55, 1.0, 0.95, 1.0, 1.0, 0.875, 1.0, 0.875, 0.95, 0.8933, 0.95, 0.8933, 0.55, 0.875, 0.95, 0.875, 1.0, 0.75, 1.0, 0.75, 0.5, 0.875, 0.5, 0.875, 0.55, 0.75, 0.55, 0.75, 0.95, 0.625, 0.6, 0.625, 0.5, 0.75, 0.5, 0.75, 1.0, 0.625, 1.0, 0.625, 0.9, 0.6875, 0.9, 0.6875, 0.6, 0.5, 0.55, 0.5, 0.5, 0.625, 0.5, 0.625, 0.6, 0.5625, 0.6, 0.5625, 0.9, 0.625, 0.9, 0.625, 1.0, 0.5, 1.0, 0.5, 0.95, 0.5, 0.95, 0.5, 1.0, 0.375, 1.0, 0.375, 0.95, 0.375, 0.5, 0.5, 0.5, 0.5, 0.55, 0.375, 0.55, 0.375, 1.0, 0.25, 1.0, 0.25, 0.5, 0.375, 0.5, 0.375, 0.55, 0.3567, 0.55, 0.3567, 0.95, 0.375, 0.95, 0.25, 0.01, 0.08029, 0.08029, 0.49, 0.25, 0.4197, 0.4197, 0.25, 0.49, 0.4197, 0.4197, 0.49, 0.25, 0.08029, 0.08029, 0.1433, 0.55, 0.125, 0.55, 0.125, 0.5, 0.25, 0.5, 0.25, 1.0, 0.125, 1.0, 0.125, 0.95, 0.1433, 0.95, 0.125, 0.95, 0.125, 1.0, 0.0, 1.0, 0.0, 0.95, 0.0, 0.55, 0.0, 0.5, 0.125, 0.5, 0.125, 0.55, 0.5803, 0.4197, 0.75, 0.49, 0.5803, 0.4197, 0.99, 0.25, 0.9197, 0.08029, 0.75, 0.01, 0.9197, 0.08029, 0.99, 0.25, 0.875, 0.55, 0.875, 0.5, 1.0, 0.5, 1.0, 1.0, 0.875, 1.0, 0.875, 0.95, 1.0, 0.95, 1.0, 0.55, 0.875, 1.0, 0.75, 1.0, 0.75, 0.5, 0.875, 0.5, 0.875, 0.55, 0.8567, 0.55, 0.8567, 0.95, 0.875, 0.95, 0.625, 0.55, 0.625, 0.5, 0.75, 0.5, 0.75, 1.0, 0.625, 1.0, 0.625, 0.95, 0.6433, 0.95, 0.6433, 0.55, 0.625, 1.0, 0.5, 1.0, 0.5, 0.5, 0.625, 0.5, 0.625, 0.55, 0.5, 0.55, 0.5, 0.95, 0.625, 0.95, 0.3933, 0.55, 0.375, 0.55, 0.375, 0.5, 0.5, 0.5, 0.5, 1.0, 0.375, 1.0, 0.375, 0.95, 0.3933, 0.95, 0.375, 0.95, 0.375, 1.0, 0.25, 1.0, 0.25, 0.95, 0.25, 0.5, 0.375, 0.5, 0.375, 0.55, 0.25, 0.55, 0.25, 0.01, 0.08029, 0.08029, 0.49, 0.25, 0.4197, 0.4197, 0.25, 0.49, 0.4197, 0.4197, 0.49, 0.25, 0.08029, 0.08029, 0.1875, 0.6, 0.125, 0.6, 0.125, 0.5, 0.25, 0.5, 0.25, 0.55, 0.25, 0.95, 0.25, 1.0, 0.125, 1.0, 0.125, 0.9, 0.1875, 0.9, 0.125, 0.9, 0.125, 1.0, 0.0, 1.0, 0.0, 0.5, 0.125, 0.5, 0.125, 0.6, 0.0625, 0.6, 0.0625, 0.9, 0.5803, 0.4197, 0.75, 0.49, 0.5803, 0.4197, 0.99, 0.25, 0.9197, 0.08029, 0.75, 0.01, 0.9197, 0.08029, 0.99, 0.25, 0.875, 0.55, 0.875, 0.5, 1.0, 0.5, 1.0, 1.0, 0.875, 1.0, 0.875, 0.95, 1.0, 0.95, 1.0, 0.55, 0.875, 1.0, 0.75, 1.0, 0.75, 0.5, 0.875, 0.5, 0.875, 0.55, 0.8567, 0.55, 0.8567, 0.95, 0.875, 0.95, 0.625, 0.55, 0.625, 0.5, 0.75, 0.5, 0.75, 1.0, 0.625, 1.0, 0.625, 0.95, 0.6433, 0.95, 0.6433, 0.55, 0.625, 0.95, 0.625, 1.0, 0.5, 1.0, 0.5, 0.5, 0.625, 0.5, 0.625, 0.55, 0.5, 0.55, 0.5, 0.95, 0.4375, 0.6, 0.375, 0.6, 0.375, 0.5, 0.5, 0.5, 0.5, 1.0, 0.375, 1.0, 0.375, 0.9, 0.4375, 0.9, 0.375, 1.0, 0.25, 1.0, 0.25, 0.5, 0.375, 0.5, 0.375, 0.6, 0.3125, 0.6, 0.3125, 0.9, 0.375, 0.9, 0.25, 0.01, 0.08029, 0.08029, 0.49, 0.25, 0.4197, 0.4197, 0.25, 0.49, 0.4197, 0.4197, 0.49, 0.25, 0.08029, 0.08029, 0.125, 0.5, 0.25, 0.5, 0.25, 1.0, 0.125, 1.0, 0.125, 0.95, 0.25, 0.95, 0.25, 0.55, 0.125, 0.55, 0.125, 1.0, 0.0, 1.0, 0.0, 0.5, 0.125, 0.5, 0.125, 0.55, 0.1067, 0.55, 0.1067, 0.95, 0.125, 0.95, 0.5803, 0.4197, 0.75, 0.49, 0.5803, 0.4197, 0.99, 0.25, 0.9197, 0.08029, 0.75, 0.01, 0.9197, 0.08029, 0.99, 0.25, 0.875, 0.6, 0.875, 0.5, 1.0, 0.5, 1.0, 1.0, 0.875, 1.0, 0.875, 0.9, 0.9375, 0.9, 0.9375, 0.6, 0.875, 1.0, 0.75, 1.0, 0.75, 0.5, 0.875, 0.5, 0.875, 0.6, 0.8125, 0.6, 0.8125, 0.9, 0.875, 0.9, 0.625, 0.6, 0.625, 0.5, 0.75, 0.5, 0.75, 1.0, 0.625, 1.0, 0.625, 0.9, 0.6875, 0.9, 0.6875, 0.6, 0.625, 0.9, 0.625, 1.0, 0.5, 1.0, 0.5, 0.5, 0.625, 0.5, 0.625, 0.6, 0.5625, 0.6, 0.5625, 0.9, 0.375, 0.6, 0.375, 0.5, 0.5, 0.5, 0.5, 1.0, 0.375, 1.0, 0.375, 0.9, 0.4375, 0.9, 0.4375, 0.6, 0.375, 0.9, 0.375, 1.0, 0.25, 1.0, 0.25, 0.5, 0.375, 0.5, 0.375, 0.6, 0.3125, 0.6, 0.3125, 0.9, 0.25, 0.01, 0.08029, 0.08029, 0.49, 0.25, 0.4197, 0.4197, 0.25, 0.49, 0.4197, 0.4197, 0.49, 0.25, 0.08029, 0.08029, 0.125, 0.5, 0.25, 0.5, 0.25, 1.0, 0.125, 1.0, 0.125, 0.9, 0.1875, 0.9, 0.1875, 0.6, 0.125, 0.6, 0.125, 1.0, 0.0, 1.0, 0.0, 0.5, 0.125, 0.5, 0.125, 0.6, 0.0625, 0.6, 0.0625, 0.9, 0.125, 0.9, 0.5803, 0.4197, 0.75, 0.49, 0.5803, 0.4197, 0.99, 0.25, 0.9197, 0.08029, 0.75, 0.01, 0.9197, 0.08029, 0.99, 0.25, 1.0, 0.5, 1.0, 1.0, 0.875, 1.0, 0.875, 0.5, 0.875, 0.5, 0.875, 1.0, 0.75, 1.0, 0.75, 0.5, 0.75, 0.5, 0.75, 1.0, 0.625, 1.0, 0.625, 0.5, 0.625, 0.5, 0.625, 1.0, 0.5, 1.0, 0.5, 0.5, 0.5, 0.5, 0.5, 1.0, 0.375, 1.0, 0.375, 0.5, 0.375, 0.5, 0.375, 1.0, 0.25, 1.0, 0.25, 0.5, 0.01, 0.25, 0.08029, 0.4197, 0.25, 0.49, 0.4197, 0.4197, 0.49, 0.25, 0.4197, 0.4197, 0.25, 0.49, 0.08029, 0.4197, 0.25, 0.5, 0.25, 1.0, 0.125, 1.0, 0.125, 0.5, 0.125, 0.5, 0.125, 1.0, 0.0, 1.0, 0.0, 0.5, 0.75, 0.49, 0.9197, 0.4197, 0.99, 0.25, 0.9197, 0.4197, 0.75, 0.49, 0.5803, 0.4197, 0.51, 0.25, 0.5803, 0.4197, 0.0, 0.0, 0.0, 0.0, 0.0, 0.0, 0.0, 0.0, 0.0, 0.0, 0.0, 0.0, 0.0, 0.0, 0.0, 0.0, 0.0, 0.0, 0.0, 0.0, 0.0, 0.0, 0.0, 0.0, 0.0, 0.0, 0.0, 0.0, 0.0, 0.0, 0.0, 0.0, 0.0, 0.0, 0.0, 0.0, 0.0, 0.0, 0.0, 0.0, 0.0, 0.0, 0.0, 0.0, 0.0, 0.0, 0.0, 0.0, 0.0, 0.0, 0.0, 0.0, 0.0, 0.0, 0.0, 0.0, 0.0, 0.0, 0.0, 0.0, 0.0, 0.0, 0.0, 0.0, 0.0, 0.0, 0.0, 0.0, 0.0, 0.0, 0.0, 0.0, 0.0, 0.0, 0.0, 0.0, 0.0, 0.0, 0.0, 0.0, 0.0, 0.0, 0.0, 0.0, 0.0, 0.0, 0.0, 0.0, 0.0, 0.0, 0.0, 0.0, 0.0, 0.0, 0.0, 0.0, 0.0, 0.0, 0.0, 0.0, 0.0, 0.0, 0.0, 0.0, 0.0, 0.0, 0.0, 0.0, 0.0, 0.0, 0.0, 0.0, 0.0, 0.0, 0.0, 0.0, 0.0, 0.0, 0.0, 0.0, 0.0, 0.0, 0.0, 0.0, 0.0, 0.0, 0.0, 0.0, 0.0, 0.0, 0.0, 0.0, 0.0, 0.0, 0.0, 0.0, 0.0, 0.0, 0.0, 0.0, 0.0, 0.0, 0.0, 0.0, 0.0, 0.0, 0.0, 0.0, 0.0, 0.0, 0.0, 0.0, 0.0, 0.0, 0.0, 0.0, 0.0, 0.0, 0.0, 0.0, 0.0, 0.0, 0.0, 0.0, 0.0, 0.0, 0.0, 0.0, 0.0, 0.0, 0.0, 0.0, 0.0, 0.0, 0.0, 0.0, 0.0, 0.0, 0.0, 0.0, 0.0, 0.0, 0.0, 0.0, 0.0, 0.0, 0.0, 0.0, 0.0, 0.0, 0.0, 0.0, 0.0, 0.0, 0.0, 0.0, 0.0, 0.0, 0.0, 0.0, 0.0, 0.0, 0.0, 0.0, 0.0, 0.0, 0.0, 0.0, 0.0, 0.0, 0.0, 0.0, 0.0, 0.0, 0.0, 0.0, 1.0, 0.95, 1.0, 1.0, 0.875, 1.0, 0.875, 0.5, 1.0, 0.5, 1.0, 0.55, 0.75, 0.55, 0.75, 0.5, 0.875, 0.5, 0.875, 1.0, 0.75, 1.0, 0.75, 0.95, 0.8163, 0.95, 0.8163, 0.55, 0.75, 0.95, 0.75, 1.0, 0.625, 1.0, 0.625, 0.5, 0.75, 0.5, 0.75, 0.55, 0.6837, 0.55, 0.6837, 0.95, 0.5, 0.5, 0.625, 0.5, 0.625, 1.0, 0.5, 1.0, 0.5, 0.95, 0.5, 0.55, 0.5, 0.95, 0.5, 1.0, 0.375, 1.0, 0.375, 0.95, 0.375, 0.5, 0.5, 0.5, 0.5, 0.55, 0.375, 0.55, 0.375, 1.0, 0.25, 1.0, 0.25, 0.5, 0.375, 0.5, 0.375, 0.55, 0.3567, 0.55, 0.3567, 0.95, 0.375, 0.95, 0.25, 0.01, 0.08029, 0.08029, 0.49, 0.25, 0.4197, 0.4197, 0.25, 0.49, 0.4197, 0.4197, 0.49, 0.25, 0.08029, 0.08029, 0.1433, 0.55, 0.125, 0.55, 0.125, 0.5, 0.25, 0.5, 0.25, 1.0, 0.125, 1.0, 0.125, 0.95, 0.1433, 0.95, 0.125, 0.95, 0.125, 1.0, 0.0, 1.0, 0.0, 0.95, 0.0, 0.55, 0.0, 0.5, 0.125, 0.5, 0.125, 0.55, 0.5803, 0.4197, 0.75, 0.49, 0.5803, 0.4197, 0.99, 0.25, 0.9197, 0.08029, 0.75, 0.01, 0.9197, 0.08029, 0.99, 0.25, 0.875, 0.55, 0.875, 0.5, 1.0, 0.5, 1.0, 1.0, 0.875, 1.0, 0.875, 0.95, 1.0, 0.95, 1.0, 0.55, 0.875, 1.0, 0.75, 1.0, 0.75, 0.5, 0.875, 0.5, 0.875, 0.55, 0.8567, 0.55, 0.8567, 0.95, 0.875, 0.95, 0.625, 0.55, 0.625, 0.5, 0.75, 0.5, 0.75, 1.0, 0.625, 1.0, 0.625, 0.95, 0.6433, 0.95, 0.6433, 0.55, 0.625, 1.0, 0.5, 1.0, 0.5, 0.5, 0.625, 0.5, 0.625, 0.55, 0.5, 0.55, 0.5, 0.95, 0.625, 0.95, 0.5, 0.5, 0.5, 1.0, 0.375, 1.0, 0.375, 0.5, 0.3163, 0.55, 0.25, 0.55, 0.25, 0.5, 0.375, 0.5, 0.375, 1.0, 0.25, 1.0, 0.25, 0.95, 0.3163, 0.95, 0.25, 0.01, 0.08029, 0.08029, 0.49, 0.25, 0.4197, 0.4197, 0.25, 0.49, 0.4197, 0.4197, 0.49, 0.25, 0.08029, 0.08029, 0.25, 1.0, 0.125, 1.0, 0.125, 0.5, 0.25, 0.5, 0.25, 0.55, 0.1837, 0.55, 0.1837, 0.95, 0.25, 0.95, 0.125, 0.5, 0.125, 1.0, 0.0, 1.0, 0.0, 0.5, 0.5803, 0.4197, 0.75, 0.49, 0.5803, 0.4197, 0.99, 0.25, 0.9197, 0.08029, 0.75, 0.01, 0.9197, 0.08029, 0.99, 0.25, 0.0, 0.0, 0.0, 0.0, 0.0, 0.0, 0.0, 0.0, 0.0, 0.0, 0.0, 0.0, 0.0, 0.0, 0.0, 0.0, 0.0, 0.0, 0.0, 0.0, 0.0, 0.0, 0.0, 0.0, 0.0, 0.0, 0.0, 0.0, 0.0, 0.0, 0.0, 0.0, 0.0, 0.0, 0.0, 0.0, 0.0, 0.0, 0.0, 0.0, 0.0, 0.0, 0.0, 0.0, 0.0, 0.0, 0.0, 0.0, 0.0, 0.0, 0.0, 0.0, 0.0, 0.0, 0.0, 0.0, 0.0, 0.0, 0.0, 0.0, 0.0, 0.0, 0.0, 0.0, 0.0, 0.0, 0.0, 0.0, 0.0, 0.0, 0.0, 0.0, 0.0, 0.0, 0.0, 0.0, 0.0, 0.0, 0.0, 0.0, 0.0, 0.0, 0.0, 0.0, 0.0, 0.0, 0.0, 0.0, 0.0, 0.0, 0.0, 0.0, 0.0, 0.0, 0.0, 0.0, 0.0, 0.0, 0.0, 0.0, 0.0, 0.0, 0.0, 0.0, 0.0, 0.0, 0.0, 0.0, 0.0, 0.0, 0.0, 0.0, 0.0, 0.0, 0.0, 0.0, 0.0, 0.0, 0.0, 0.0, 0.0, 0.0, 0.0, 0.0, 0.0, 0.0, 0.0, 0.0, 0.0, 0.0, 0.0, 0.0, 0.0, 0.0, 0.0, 0.0, 0.0, 0.0, 0.0, 0.0, 0.0, 0.0, 0.0, 0.0, 0.0, 0.0, 0.0, 0.0, 0.0, 0.0, 0.0, 0.0, 0.0, 0.0, 0.0, 0.0, 0.0, 0.0, 0.0, 0.0, 0.0, 0.0, 0.0, 0.0, 0.0, 0.0, 0.0, 0.0, 0.0, 0.0, 0.0, 0.0, 0.0, 0.0, 0.0, 0.0, 0.0, 0.0, 0.0, 0.0, 0.0, 0.0, 0.0, 0.0, 0.0, 0.0, 0.0, 0.0, 0.0, 0.0, 0.0, 0.0, 0.0, 0.0, 0.0, 0.0, 0.0, 0.0, 0.0, 0.0, 0.0, 0.0, 0.0, 0.0, 0.0, 0.0, 0.0, 0.0, 0.0, 0.0, 0.0, 0.0, 0.0, 0.0, 0.0, 0.0, 1.0, 0.5, 1.0, 1.0, 0.875, 1.0, 0.875, 0.5, 0.875, 0.5, 0.875, 1.0, 0.75, 1.0, 0.75, 0.5, 0.75, 0.5, 0.75, 1.0, 0.625, 1.0, 0.625, 0.5, 0.625, 0.5, 0.625, 1.0, 0.5, 1.0, 0.5, 0.5, 0.5, 0.5, 0.5, 1.0, 0.375, 1.0, 0.375, 0.5, 0.375, 0.5, 0.375, 1.0, 0.25, 1.0, 0.25, 0.5, 0.01, 0.25, 0.08029, 0.4197, 0.25, 0.49, 0.4197, 0.4197, 0.49, 0.25, 0.4197, 0.4197, 0.25, 0.49, 0.08029, 0.4197, 0.25, 0.5, 0.25, 1.0, 0.125, 1.0, 0.125, 0.5, 0.125, 0.5, 0.125, 1.0, 0.0, 1.0, 0.0, 0.5, 0.75, 0.49, 0.9197, 0.4197, 0.99, 0.25, 0.9197, 0.4197, 0.75, 0.49, 0.5803, 0.4197, 0.51, 0.25, 0.5803, 0.4197, 1.0, 0.95, 1.0, 1.0, 0.875, 1.0, 0.875, 0.5, 1.0, 0.5, 1.0, 0.55, 0.75, 0.55, 0.75, 0.5, 0.875, 0.5, 0.875, 1.0, 0.75, 1.0, 0.75, 0.95, 0.8163, 0.95, 0.8163, 0.55, 0.75, 0.95, 0.75, 1.0, 0.625, 1.0, 0.625, 0.5, 0.75, 0.5, 0.75, 0.55, 0.6837, 0.55, 0.6837, 0.95, 0.5, 0.5, 0.625, 0.5, 0.625, 1.0, 0.5, 1.0, 0.5, 0.95, 0.5, 0.55, 0.5, 0.95, 0.5, 1.0, 0.375, 1.0, 0.375, 0.95, 0.375, 0.5, 0.5, 0.5, 0.5, 0.55, 0.375, 0.55, 0.375, 1.0, 0.25, 1.0, 0.25, 0.5, 0.375, 0.5, 0.375, 0.55, 0.3567, 0.55, 0.3567, 0.95, 0.375, 0.95, 0.25, 0.01, 0.08029, 0.08029, 0.49, 0.25, 0.4197, 0.4197, 0.25, 0.49, 0.4197, 0.4197, 0.49, 0.25, 0.08029, 0.08029, 0.1433, 0.55, 0.125, 0.55, 0.125, 0.5, 0.25, 0.5, 0.25, 1.0, 0.125, 1.0, 0.125, 0.95, 0.1433, 0.95, 0.125, 0.95, 0.125, 1.0, 0.0, 1.0, 0.0, 0.95, 0.0, 0.55, 0.0, 0.5, 0.125, 0.5, 0.125, 0.55, 0.5803, 0.4197, 0.75, 0.49, 0.5803, 0.4197, 0.99, 0.25, 0.9197, 0.08029, 0.75, 0.01, 0.9197, 0.08029, 0.99, 0.25, 0.875, 0.55, 0.875, 0.5, 1.0, 0.5, 1.0, 1.0, 0.875, 1.0, 0.875, 0.95, 1.0, 0.95, 1.0, 0.55, 0.875, 1.0, 0.75, 1.0, 0.75, 0.5, 0.875, 0.5, 0.875, 0.55, 0.8567, 0.55, 0.8567, 0.95, 0.875, 0.95, 0.625, 0.55, 0.625, 0.5, 0.75, 0.5, 0.75, 1.0, 0.625, 1.0, 0.625, 0.95, 0.6433, 0.95, 0.6433, 0.55, 0.625, 1.0, 0.5, 1.0, 0.5, 0.5, 0.625, 0.5, 0.625, 0.55, 0.5, 0.55, 0.5, 0.95, 0.625, 0.95, 0.5, 0.5, 0.5, 1.0, 0.375, 1.0, 0.375, 0.5, 0.3163, 0.55, 0.25, 0.55, 0.25, 0.5, 0.375, 0.5, 0.375, 1.0, 0.25, 1.0, 0.25, 0.95, 0.3163, 0.95, 0.25, 0.01, 0.08029, 0.08029, 0.49, 0.25, 0.4197, 0.4197, 0.25, 0.49, 0.4197, 0.4197, 0.49, 0.25, 0.08029, 0.08029, 0.25, 1.0, 0.125, 1.0, 0.125, 0.5, 0.25, 0.5, 0.25, 0.55, 0.1837, 0.55, 0.1837, 0.95, 0.25, 0.95, 0.125, 0.5, 0.125, 1.0, 0.0, 1.0, 0.0, 0.5, 0.5803, 0.4197, 0.75, 0.49, 0.5803, 0.4197, 0.99, 0.25, 0.9197, 0.08029, 0.75, 0.01, 0.9197, 0.08029, 0.99, 0.25])
me_cube_001.materials.append(mat_iron)
me_cube_001.use_remesh_fix_poles = True
me_cube_001.use_remesh_preserve_attributes = False
me_cube_001.update()

# ---- objects
ob_cube = bpy.data.objects.new('Cube', me_cube_001)

# ---- transforms, parenting, visibility, modifiers, constraints
ob_cube.location = (0.0, 0.0, 0.0)
_m = ob_cube.modifiers.new('Auto Smooth', 'NODES')
_m.node_group = ng_auto_smooth
_gi = [s.identifier for s in ng_auto_smooth.interface.items_tree if s.item_type == 'SOCKET' and s.in_out == 'INPUT']
_m[_gi[1]] = 0.8727  # Angle

# ---- collection membership
col_fence1c.objects.link(ob_cube)

# ---- scene / render settings (as saved in the file)
scene.frame_start = 1; scene.frame_end = 250; scene.frame_set(1)
scene.render.engine = 'BLENDER_EEVEE_NEXT'
scene.cycles.sampling_pattern = 'TABULATED_SOBOL'
scene.cycles.use_light_tree = False
scene.view_settings.view_transform = 'Filmic'
bpy.context.view_layer.update()

# ---- added for rendering (the .blend has no active camera and no usable light): camera, sun
cam_auto = bpy.data.cameras.new('AutoCamera')
cam_auto.lens = 50.0
cam_auto.sensor_width = 36.0
cam_auto.clip_end = 1000.0
ob_auto_camera = bpy.data.objects.new('AutoCamera', cam_auto)
scene.collection.objects.link(ob_auto_camera)
ob_auto_camera.location = (2.01189, -2.41427, 2.26701)
ob_auto_camera.rotation_euler = (1.09748, -7.21219e-08, 0.694738)
scene.camera = ob_auto_camera
light_auto_sun = bpy.data.lights.new('AutoSun', 'SUN')
light_auto_sun.energy = 3.0
light_auto_sun.angle = 0.0523599
ob_auto_sun = bpy.data.objects.new('AutoSun', light_auto_sun)
scene.collection.objects.link(ob_auto_sun)
ob_auto_sun.rotation_euler = (0.872665, 0.174533, 0.523599)
bpy.context.view_layer.update()
